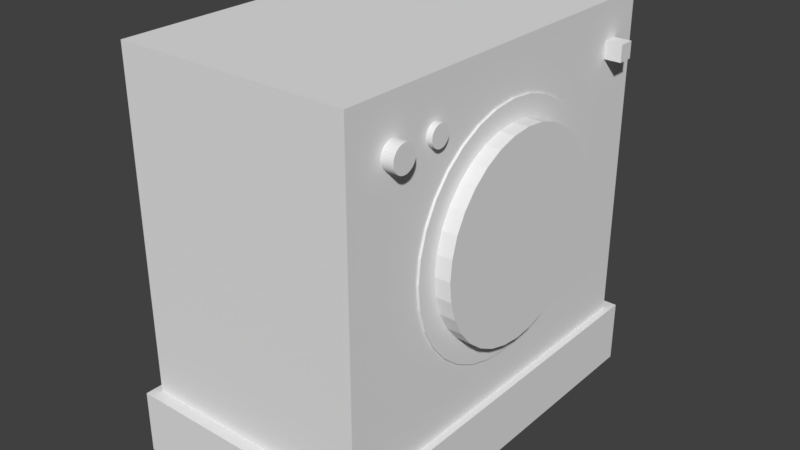 # Source: washingmachine.blend  (saved by Blender 2.78.0; exported with 4.5.12 LTS)
import bpy
from mathutils import Matrix  # noqa: F401  (used for matrix-valued properties, if any)

bpy.ops.wm.read_factory_settings(use_empty=True)
scene = bpy.context.scene
scene.name = 'Scene'

# ---- collections
col_collection_1 = bpy.data.collections.new('Collection 1'); scene.collection.children.link(col_collection_1)

# ---- materials (node trees are filled in below, after node groups)
mat_material_002 = bpy.data.materials.new('Material.002')
mat_material_002.alpha_threshold = 0.0
mat_material_002.use_transparent_shadow = False
mat_material_002.roughness = 0.5
mat_material_002.line_color = (0.0, 0.0, 0.0, 1.0)
mat_material_001 = bpy.data.materials.new('Material.001')
mat_material_001.alpha_threshold = 0.0
mat_material_001.use_transparent_shadow = False
mat_material_001.roughness = 0.5
mat_material_001.line_color = (0.0, 0.0, 0.0, 1.0)
mat_material = bpy.data.materials.new('Material')
mat_material.alpha_threshold = 0.0
mat_material.use_transparent_shadow = False
mat_material.roughness = 0.5
mat_material.line_color = (0.0, 0.0, 0.0, 1.0)

# ---- material node trees

# ---- world
world_world = bpy.data.worlds.new('World'); scene.world = world_world
world_world.color = (0.05088, 0.05088, 0.05088)
world_world.use_sun_shadow = False
world_world.sun_shadow_jitter_overblur = 0.0
world_world.cycles.sampling_method = 'MANUAL'

# ---- meshes
me_cube_002 = bpy.data.meshes.new('Cube.002')
me_cube_002.from_pydata([(0.5611, 6.0, -42.67), (0.5611, -44.82, -42.67), (-11.0, -44.82, -42.67), (-11.0, 6.0, -42.67), (0.5611, 6.0, -34.91), (0.5611, -44.83, -34.91), (-11.0, -44.82, -34.91), (-11.0, 6.0, -34.91), (0.2196, 4.499, -42.29), (0.2196, -43.32, -42.29), (-10.66, -43.32, -42.29), (-10.66, 4.499, -42.29), (0.2196, 4.499, 5.531), (0.2196, -43.32, 5.531), (-10.66, -43.32, 5.531), (-10.66, 4.499, 5.531), (0.772, -35.71, -0.3795), (-6.644, -35.71, -0.3795), (0.772, -35.74, -0.08172), (-6.644, -35.74, -0.08172), (0.772, -35.83, 0.2046), (-6.644, -35.83, 0.2046), (0.772, -35.97, 0.4685), (-6.644, -35.97, 0.4685), (0.772, -36.16, 0.6999), (-6.644, -36.16, 0.6999), (0.772, -36.4, 0.8897), (-6.644, -36.4, 0.8897), (0.772, -36.67, 1.031), (-6.644, -36.67, 1.031), (0.772, -36.96, 1.118), (-6.644, -36.96, 1.118), (0.772, -37.26, 1.147), (-6.644, -37.26, 1.147), (0.772, -37.57, 1.118), (-6.644, -37.57, 1.118), (0.772, -37.86, 1.031), (-6.644, -37.86, 1.031), (0.772, -38.13, 0.8897), (-6.644, -38.13, 0.8897), (0.772, -38.36, 0.6999), (-6.644, -38.36, 0.6999), (0.772, -38.56, 0.4685), (-6.644, -38.56, 0.4685), (0.772, -38.7, 0.2046), (-6.644, -38.7, 0.2046), (0.772, -38.79, -0.08172), (-6.644, -38.79, -0.08172), (0.772, -38.82, -0.3795), (-6.644, -38.82, -0.3795), (0.772, -38.79, -0.6773), (-6.644, -38.79, -0.6773), (0.772, -38.7, -0.9637), (-6.644, -38.7, -0.9637), (0.772, -38.56, -1.228), (-6.644, -38.56, -1.228), (0.772, -38.36, -1.459), (-6.644, -38.36, -1.459), (0.772, -38.13, -1.649), (-6.644, -38.13, -1.649), (0.772, -37.86, -1.79), (-6.644, -37.86, -1.79), (0.772, -37.57, -1.877), (-6.644, -37.57, -1.877), (0.772, -37.26, -1.906), (-6.644, -37.26, -1.906), (0.772, -36.96, -1.877), (-6.644, -36.96, -1.877), (0.772, -36.67, -1.79), (-6.644, -36.67, -1.79), (0.772, -36.4, -1.649), (-6.644, -36.4, -1.649), (0.772, -36.16, -1.459), (-6.644, -36.16, -1.459), (0.772, -35.97, -1.228), (-6.644, -35.97, -1.228), (0.772, -35.83, -0.9637), (-6.644, -35.83, -0.9637), (0.772, -35.74, -0.6773), (-6.644, -35.74, -0.6773), (0.4797, -29.9, -0.3795), (-6.352, -29.9, -0.3795), (0.4797, -29.92, -0.137), (-6.352, -29.92, -0.137), (0.4797, -30.0, 0.09615), (-6.352, -30.0, 0.09615), (0.4797, -30.11, 0.311), (-6.352, -30.11, 0.311), (0.4797, -30.27, 0.4994), (-6.352, -30.27, 0.4994), (0.4797, -30.46, 0.654), (-6.352, -30.46, 0.654), (0.4797, -30.68, 0.7688), (-6.352, -30.68, 0.7688), (0.4797, -30.92, 0.8396), (-6.352, -30.92, 0.8396), (0.4797, -31.17, 0.8635), (-6.352, -31.17, 0.8635), (0.4797, -31.41, 0.8396), (-6.352, -31.41, 0.8396), (0.4797, -31.65, 0.7688), (-6.352, -31.65, 0.7688), (0.4797, -31.87, 0.654), (-6.352, -31.87, 0.654), (0.4797, -32.06, 0.4994), (-6.352, -32.06, 0.4994), (0.4797, -32.22, 0.311), (-6.352, -32.22, 0.311), (0.4797, -32.34, 0.09615), (-6.352, -32.34, 0.09615), (0.4797, -32.41, -0.137), (-6.352, -32.41, -0.137), (0.4797, -32.43, -0.3795), (-6.352, -32.43, -0.3795), (0.4797, -32.41, -0.622), (-6.352, -32.41, -0.622), (0.4797, -32.34, -0.8552), (-6.352, -32.34, -0.8552), (0.4797, -32.22, -1.07), (-6.352, -32.22, -1.07), (0.4797, -32.06, -1.258), (-6.352, -32.06, -1.258), (0.4797, -31.87, -1.413), (-6.352, -31.87, -1.413), (0.4797, -31.65, -1.528), (-6.352, -31.65, -1.528), (0.4797, -31.41, -1.599), (-6.352, -31.41, -1.599), (0.4797, -31.17, -1.622), (-6.352, -31.17, -1.622), (0.4797, -30.92, -1.599), (-6.352, -30.92, -1.599), (0.4797, -30.68, -1.528), (-6.352, -30.68, -1.528), (0.4797, -30.46, -1.413), (-6.352, -30.46, -1.413), (0.4797, -30.27, -1.258), (-6.352, -30.27, -1.258), (0.4797, -30.11, -1.07), (-6.352, -30.11, -1.07), (0.4797, -30.0, -0.8552), (-6.352, -30.0, -0.8552), (0.4797, -29.92, -0.622), (-6.352, -29.92, -0.622), (1.0, 1.0, -1.0), (1.0, -1.0, -1.0), (-1.0, -1.0, -1.0), (-1.0, 1.0, -1.0), (1.0, 1.0, 1.0), (1.0, -1.0, 1.0), (-1.0, -1.0, 1.0), (-1.0, 1.0, 1.0), (1.028, -6.376, -15.04), (-6.076, -6.376, -15.04), (1.028, -6.614, -12.67), (-6.076, -6.614, -12.67), (1.028, -7.32, -10.38), (-6.076, -7.32, -10.38), (1.028, -8.465, -8.28), (-6.076, -8.465, -8.28), (1.028, -10.01, -6.436), (-6.076, -10.01, -6.436), (1.028, -11.89, -4.923), (-6.076, -11.89, -4.923), (1.028, -14.03, -3.799), (-6.076, -14.03, -3.799), (1.028, -16.35, -3.106), (-6.076, -16.35, -3.106), (1.028, -18.77, -2.872), (-6.076, -18.77, -2.872), (1.028, -21.19, -3.106), (-6.076, -21.19, -3.106), (1.028, -23.52, -3.799), (-6.076, -23.52, -3.799), (1.028, -25.66, -4.923), (-6.076, -25.66, -4.923), (1.028, -27.54, -6.436), (-6.076, -27.54, -6.436), (1.028, -29.08, -8.28), (-6.076, -29.08, -8.28), (1.028, -30.23, -10.38), (-6.076, -30.23, -10.38), (1.028, -30.93, -12.67), (-6.076, -30.93, -12.67), (1.028, -31.17, -15.04), (-6.076, -31.17, -15.04), (1.028, -30.93, -17.41), (-6.076, -30.93, -17.41), (1.028, -30.23, -19.7), (-6.076, -30.23, -19.7), (1.028, -29.08, -21.8), (-6.076, -29.08, -21.8), (1.028, -27.54, -23.64), (-6.076, -27.54, -23.64), (1.028, -25.66, -25.16), (-6.076, -25.66, -25.16), (1.028, -23.52, -26.28), (-6.076, -23.52, -26.28), (1.028, -21.19, -26.97), (-6.076, -21.19, -26.97), (1.028, -18.77, -27.21), (-6.076, -18.77, -27.21), (1.028, -16.35, -26.97), (-6.076, -16.35, -26.97), (1.028, -14.03, -26.28), (-6.076, -14.03, -26.28), (1.028, -11.89, -25.16), (-6.076, -11.89, -25.16), (1.028, -10.01, -23.64), (-6.076, -10.01, -23.64), (1.028, -8.465, -21.8), (-6.076, -8.465, -21.8), (1.028, -7.32, -19.7), (-6.076, -7.32, -19.7), (1.028, -6.614, -17.41), (-6.076, -6.614, -17.41), (0.325, -3.865, -15.04), (-8.218, -3.865, -15.04), (0.325, -4.151, -12.19), (-8.218, -4.151, -12.19), (0.325, -4.999, -9.441), (-8.218, -4.999, -9.441), (0.325, -6.377, -6.911), (-8.218, -6.377, -6.911), (0.325, -8.231, -4.693), (-8.218, -8.231, -4.693), (0.325, -10.49, -2.873), (-8.218, -10.49, -2.873), (0.325, -13.07, -1.521), (-8.218, -13.07, -1.521), (0.325, -15.86, -0.6886), (-8.218, -15.86, -0.6886), (0.325, -18.77, -0.4074), (-8.218, -18.77, -0.4074), (0.325, -21.68, -0.6886), (-8.218, -21.68, -0.6886), (0.325, -24.48, -1.521), (-8.218, -24.48, -1.521), (0.325, -27.06, -2.873), (-8.218, -27.06, -2.873), (0.325, -29.32, -4.693), (-8.218, -29.32, -4.693), (0.325, -31.17, -6.911), (-8.218, -31.17, -6.911), (0.325, -32.55, -9.441), (-8.218, -32.55, -9.441), (0.325, -33.4, -12.19), (-8.218, -33.4, -12.19), (0.325, -33.68, -15.04), (-8.218, -33.68, -15.04), (0.325, -33.4, -17.9), (-8.218, -33.4, -17.9), (0.325, -32.55, -20.64), (-8.218, -32.55, -20.64), (0.325, -31.17, -23.17), (-8.218, -31.17, -23.17), (0.325, -29.32, -25.39), (-8.218, -29.32, -25.39), (0.325, -27.06, -27.21), (-8.218, -27.06, -27.21), (0.325, -24.48, -28.56), (-8.218, -24.48, -28.56), (0.325, -21.68, -29.39), (-8.218, -21.68, -29.39), (0.325, -18.77, -29.67), (-8.218, -18.77, -29.67), (0.325, -15.86, -29.39), (-8.218, -15.86, -29.39), (0.325, -13.07, -28.56), (-8.218, -13.07, -28.56), (0.325, -10.49, -27.21), (-8.218, -10.49, -27.21), (0.325, -8.231, -25.39), (-8.218, -8.231, -25.39), (0.325, -6.377, -23.17), (-8.218, -6.377, -23.17), (0.325, -4.999, -20.64), (-8.218, -4.999, -20.64), (0.325, -4.151, -17.89), (-8.218, -4.151, -17.89)], [], [(0, 1, 2, 3), (4, 7, 6, 5), (0, 4, 5, 1), (1, 5, 6, 2), (2, 6, 7, 3), (4, 0, 3, 7), (8, 9, 10, 11), (12, 15, 14, 13), (8, 12, 13, 9), (9, 13, 14, 10), (10, 14, 15, 11), (12, 8, 11, 15), (16, 17, 19, 18), (18, 19, 21, 20), (20, 21, 23, 22), (22, 23, 25, 24), (24, 25, 27, 26), (26, 27, 29, 28), (28, 29, 31, 30), (30, 31, 33, 32), (32, 33, 35, 34), (34, 35, 37, 36), (36, 37, 39, 38), (38, 39, 41, 40), (40, 41, 43, 42), (42, 43, 45, 44), (44, 45, 47, 46), (46, 47, 49, 48), (48, 49, 51, 50), (50, 51, 53, 52), (52, 53, 55, 54), (54, 55, 57, 56), (56, 57, 59, 58), (58, 59, 61, 60), (60, 61, 63, 62), (62, 63, 65, 64), (64, 65, 67, 66), (66, 67, 69, 68), (68, 69, 71, 70), (70, 71, 73, 72), (72, 73, 75, 74), (74, 75, 77, 76), (19, 17, 79, 77, 75, 73, 71, 69, 67, 65, 63, 61, 59, 57, 55, 53, 51, 49, 47, 45, 43, 41, 39, 37, 35, 33, 31, 29, 27, 25, 23, 21), (76, 77, 79, 78), (78, 79, 17, 16), (16, 18, 20, 22, 24, 26, 28, 30, 32, 34, 36, 38, 40, 42, 44, 46, 48, 50, 52, 54, 56, 58, 60, 62, 64, 66, 68, 70, 72, 74, 76, 78), (80, 81, 83, 82), (82, 83, 85, 84), (84, 85, 87, 86), (86, 87, 89, 88), (88, 89, 91, 90), (90, 91, 93, 92), (92, 93, 95, 94), (94, 95, 97, 96), (96, 97, 99, 98), (98, 99, 101, 100), (100, 101, 103, 102), (102, 103, 105, 104), (104, 105, 107, 106), (106, 107, 109, 108), (108, 109, 111, 110), (110, 111, 113, 112), (112, 113, 115, 114), (114, 115, 117, 116), (116, 117, 119, 118), (118, 119, 121, 120), (120, 121, 123, 122), (122, 123, 125, 124), (124, 125, 127, 126), (126, 127, 129, 128), (128, 129, 131, 130), (130, 131, 133, 132), (132, 133, 135, 134), (134, 135, 137, 136), (136, 137, 139, 138), (138, 139, 141, 140), (83, 81, 143, 141, 139, 137, 135, 133, 131, 129, 127, 125, 123, 121, 119, 117, 115, 113, 111, 109, 107, 105, 103, 101, 99, 97, 95, 93, 91, 89, 87, 85), (140, 141, 143, 142), (142, 143, 81, 80), (80, 82, 84, 86, 88, 90, 92, 94, 96, 98, 100, 102, 104, 106, 108, 110, 112, 114, 116, 118, 120, 122, 124, 126, 128, 130, 132, 134, 136, 138, 140, 142), (144, 145, 146, 147), (148, 151, 150, 149), (144, 148, 149, 145), (145, 149, 150, 146), (146, 150, 151, 147), (148, 144, 147, 151), (152, 153, 155, 154), (154, 155, 157, 156), (156, 157, 159, 158), (158, 159, 161, 160), (160, 161, 163, 162), (162, 163, 165, 164), (164, 165, 167, 166), (166, 167, 169, 168), (168, 169, 171, 170), (170, 171, 173, 172), (172, 173, 175, 174), (174, 175, 177, 176), (176, 177, 179, 178), (178, 179, 181, 180), (180, 181, 183, 182), (182, 183, 185, 184), (184, 185, 187, 186), (186, 187, 189, 188), (188, 189, 191, 190), (190, 191, 193, 192), (192, 193, 195, 194), (194, 195, 197, 196), (196, 197, 199, 198), (198, 199, 201, 200), (200, 201, 203, 202), (202, 203, 205, 204), (204, 205, 207, 206), (206, 207, 209, 208), (208, 209, 211, 210), (210, 211, 213, 212), (155, 153, 215, 213, 211, 209, 207, 205, 203, 201, 199, 197, 195, 193, 191, 189, 187, 185, 183, 181, 179, 177, 175, 173, 171, 169, 167, 165, 163, 161, 159, 157), (212, 213, 215, 214), (214, 215, 153, 152), (152, 154, 156, 158, 160, 162, 164, 166, 168, 170, 172, 174, 176, 178, 180, 182, 184, 186, 188, 190, 192, 194, 196, 198, 200, 202, 204, 206, 208, 210, 212, 214), (216, 217, 219, 218), (218, 219, 221, 220), (220, 221, 223, 222), (222, 223, 225, 224), (224, 225, 227, 226), (226, 227, 229, 228), (228, 229, 231, 230), (230, 231, 233, 232), (232, 233, 235, 234), (234, 235, 237, 236), (236, 237, 239, 238), (238, 239, 241, 240), (240, 241, 243, 242), (242, 243, 245, 244), (244, 245, 247, 246), (246, 247, 249, 248), (248, 249, 251, 250), (250, 251, 253, 252), (252, 253, 255, 254), (254, 255, 257, 256), (256, 257, 259, 258), (258, 259, 261, 260), (260, 261, 263, 262), (262, 263, 265, 264), (264, 265, 267, 266), (266, 267, 269, 268), (268, 269, 271, 270), (270, 271, 273, 272), (272, 273, 275, 274), (274, 275, 277, 276), (219, 217, 279, 277, 275, 273, 271, 269, 267, 265, 263, 261, 259, 257, 255, 253, 251, 249, 247, 245, 243, 241, 239, 237, 235, 233, 231, 229, 227, 225, 223, 221), (276, 277, 279, 278), (278, 279, 217, 216), (216, 218, 220, 222, 224, 226, 228, 230, 232, 234, 236, 238, 240, 242, 244, 246, 248, 250, 252, 254, 256, 258, 260, 262, 264, 266, 268, 270, 272, 274, 276, 278)])
me_cube_002.polygons.foreach_set('material_index', [2, 2, 2, 2, 2, 2, 1, 1, 1, 1, 1, 1, 0, 0, 0, 0, 0, 0, 0, 0, 0, 0, 0, 0, 0, 0, 0, 0, 0, 0, 0, 0, 0, 0, 0, 0, 0, 0, 0, 0, 0, 0, 0, 0, 0, 0, 0, 0, 0, 0, 0, 0, 0, 0, 0, 0, 0, 0, 0, 0, 0, 0, 0, 0, 0, 0, 0, 0, 0, 0, 0, 0, 0, 0, 0, 0, 0, 0, 0, 0, 0, 0, 0, 0, 0, 0, 0, 0, 0, 0, 0, 0, 0, 0, 0, 0, 0, 0, 0, 0, 0, 0, 0, 0, 0, 0, 0, 0, 0, 0, 0, 0, 0, 0, 0, 0, 0, 0, 0, 0, 0, 0, 0, 0, 0, 0, 0, 0, 0, 0, 0, 0, 0, 0, 0, 0, 0, 0, 0, 0, 0, 0, 0, 0, 0, 0, 0, 0, 0, 0, 0, 0, 0, 0])
_ca = me_cube_002.color_attributes.new('Col', 'BYTE_COLOR', 'CORNER')
_ca.data.foreach_set('color', [0.2542, 0.2542, 0.2542, 1.0, 0.2542, 0.2542, 0.2542, 1.0, 0.2542, 0.2542, 0.2542, 1.0, 0.2542, 0.2542, 0.2542, 1.0, 0.2542, 0.2542, 0.2542, 1.0, 0.2542, 0.2542, 0.2542, 1.0, 0.2542, 0.2542, 0.2542, 1.0, 0.2542, 0.2542, 0.2542, 1.0, 0.2542, 0.2542, 0.2542, 1.0, 0.2542, 0.2542, 0.2542, 1.0, 0.2542, 0.2542, 0.2542, 1.0, 0.2542, 0.2542, 0.2542, 1.0, 0.2542, 0.2542, 0.2542, 1.0, 0.2542, 0.2542, 0.2542, 1.0, 0.2542, 0.2542, 0.2542, 1.0, 0.2542, 0.2542, 0.2542, 1.0, 0.2542, 0.2542, 0.2542, 1.0, 0.2542, 0.2542, 0.2542, 1.0, 0.2542, 0.2542, 0.2542, 1.0, 0.2542, 0.2542, 0.2542, 1.0, 0.2542, 0.2542, 0.2542, 1.0, 0.2542, 0.2542, 0.2542, 1.0, 0.2542, 0.2542, 0.2542, 1.0, 0.2542, 0.2542, 0.2542, 1.0, 0.7454, 0.7454, 0.7454, 1.0, 0.7454, 0.7454, 0.7454, 1.0, 0.7454, 0.7454, 0.7454, 1.0, 0.7454, 0.7454, 0.7454, 1.0, 0.7454, 0.7454, 0.7454, 1.0, 0.7454, 0.7454, 0.7454, 1.0, 0.7454, 0.7454, 0.7454, 1.0, 0.7454, 0.7454, 0.7454, 1.0, 0.7454, 0.7454, 0.7454, 1.0, 0.7454, 0.7454, 0.7454, 1.0, 0.7454, 0.7454, 0.7454, 1.0, 0.7454, 0.7454, 0.7454, 1.0, 0.7454, 0.7454, 0.7454, 1.0, 0.7454, 0.7454, 0.7454, 1.0, 0.7454, 0.7454, 0.7454, 1.0, 0.7454, 0.7454, 0.7454, 1.0, 0.7454, 0.7454, 0.7454, 1.0, 0.7454, 0.7454, 0.7454, 1.0, 0.7454, 0.7454, 0.7454, 1.0, 0.7454, 0.7454, 0.7454, 1.0, 0.7454, 0.7454, 0.7454, 1.0, 0.7454, 0.7454, 0.7454, 1.0, 0.7454, 0.7454, 0.7454, 1.0, 0.7454, 0.7454, 0.7454, 1.0, 0.1812, 0.2307, 0.807, 1.0, 0.1812, 0.2307, 0.807, 1.0, 0.1812, 0.2307, 0.807, 1.0, 0.1812, 0.2307, 0.807, 1.0, 0.1812, 0.2307, 0.807, 1.0, 0.1812, 0.2307, 0.807, 1.0, 0.1812, 0.2307, 0.807, 1.0, 0.1812, 0.2307, 0.807, 1.0, 0.1812, 0.2307, 0.807, 1.0, 0.1812, 0.2307, 0.807, 1.0, 0.1812, 0.2307, 0.807, 1.0, 0.1812, 0.2307, 0.807, 1.0, 0.1812, 0.2307, 0.807, 1.0, 0.1812, 0.2307, 0.807, 1.0, 0.1812, 0.2307, 0.807, 1.0, 0.1812, 0.2307, 0.807, 1.0, 0.1812, 0.2307, 0.807, 1.0, 0.1812, 0.2307, 0.807, 1.0, 0.1812, 0.2307, 0.807, 1.0, 0.1812, 0.2307, 0.807, 1.0, 0.1812, 0.2307, 0.807, 1.0, 0.1812, 0.2307, 0.807, 1.0, 0.1812, 0.2307, 0.807, 1.0, 0.1812, 0.2307, 0.807, 1.0, 0.1812, 0.2307, 0.807, 1.0, 0.1812, 0.2307, 0.807, 1.0, 0.1812, 0.2307, 0.807, 1.0, 0.1812, 0.2307, 0.807, 1.0, 0.1812, 0.2307, 0.807, 1.0, 0.1812, 0.2307, 0.807, 1.0, 0.1812, 0.2307, 0.807, 1.0, 0.1812, 0.2307, 0.807, 1.0, 0.1812, 0.2307, 0.807, 1.0, 0.1812, 0.2307, 0.807, 1.0, 0.1812, 0.2307, 0.807, 1.0, 0.1812, 0.2307, 0.807, 1.0, 0.1812, 0.2307, 0.807, 1.0, 0.1812, 0.2307, 0.807, 1.0, 0.1812, 0.2307, 0.807, 1.0, 0.1812, 0.2307, 0.807, 1.0, 0.1812, 0.2307, 0.807, 1.0, 0.1812, 0.2307, 0.807, 1.0, 0.1812, 0.2307, 0.807, 1.0, 0.1812, 0.2307, 0.807, 1.0, 0.1812, 0.2307, 0.807, 1.0, 0.1812, 0.2307, 0.807, 1.0, 0.1812, 0.2307, 0.807, 1.0, 0.1812, 0.2307, 0.807, 1.0, 0.1812, 0.2307, 0.807, 1.0, 0.1812, 0.2307, 0.807, 1.0, 0.1812, 0.2307, 0.807, 1.0, 0.1812, 0.2307, 0.807, 1.0, 0.1812, 0.2307, 0.807, 1.0, 0.1812, 0.2307, 0.807, 1.0, 0.1812, 0.2307, 0.807, 1.0, 0.1812, 0.2307, 0.807, 1.0, 0.1812, 0.2307, 0.807, 1.0, 0.1812, 0.2307, 0.807, 1.0, 0.1812, 0.2307, 0.807, 1.0, 0.1812, 0.2307, 0.807, 1.0, 0.1812, 0.2307, 0.807, 1.0, 0.1812, 0.2307, 0.807, 1.0, 0.1812, 0.2307, 0.807, 1.0, 0.1812, 0.2307, 0.807, 1.0, 0.1812, 0.2307, 0.807, 1.0, 0.1812, 0.2307, 0.807, 1.0, 0.1812, 0.2307, 0.807, 1.0, 0.1812, 0.2307, 0.807, 1.0, 0.1812, 0.2307, 0.807, 1.0, 0.1812, 0.2307, 0.807, 1.0, 0.1812, 0.2307, 0.807, 1.0, 0.1812, 0.2307, 0.807, 1.0, 0.1812, 0.2307, 0.807, 1.0, 0.1812, 0.2307, 0.807, 1.0, 0.1812, 0.2307, 0.807, 1.0, 0.1812, 0.2307, 0.807, 1.0, 0.1812, 0.2307, 0.807, 1.0, 0.1812, 0.2307, 0.807, 1.0, 0.1812, 0.2307, 0.807, 1.0, 0.1812, 0.2307, 0.807, 1.0, 0.1812, 0.2307, 0.807, 1.0, 0.1812, 0.2307, 0.807, 1.0, 0.1812, 0.2307, 0.807, 1.0, 0.1812, 0.2307, 0.807, 1.0, 0.1812, 0.2307, 0.807, 1.0, 0.1812, 0.2307, 0.807, 1.0, 0.1812, 0.2307, 0.807, 1.0, 0.1812, 0.2307, 0.807, 1.0, 0.1812, 0.2307, 0.807, 1.0, 0.1812, 0.2307, 0.807, 1.0, 0.1812, 0.2307, 0.807, 1.0, 0.1812, 0.2307, 0.807, 1.0, 0.1812, 0.2307, 0.807, 1.0, 0.1812, 0.2307, 0.807, 1.0, 0.1812, 0.2307, 0.807, 1.0, 0.1812, 0.2307, 0.807, 1.0, 0.1812, 0.2307, 0.807, 1.0, 0.1812, 0.2307, 0.807, 1.0, 0.1812, 0.2307, 0.807, 1.0, 0.1812, 0.2307, 0.807, 1.0, 0.1812, 0.2307, 0.807, 1.0, 0.1812, 0.2307, 0.807, 1.0, 0.1812, 0.2307, 0.807, 1.0, 0.1812, 0.2307, 0.807, 1.0, 0.1812, 0.2307, 0.807, 1.0, 0.1812, 0.2307, 0.807, 1.0, 0.1812, 0.2307, 0.807, 1.0, 0.1812, 0.2307, 0.807, 1.0, 0.1812, 0.2307, 0.807, 1.0, 0.1812, 0.2307, 0.807, 1.0, 0.1812, 0.2307, 0.807, 1.0, 0.1812, 0.2307, 0.807, 1.0, 0.1812, 0.2307, 0.807, 1.0, 0.1812, 0.2307, 0.807, 1.0, 0.1812, 0.2307, 0.807, 1.0, 0.1812, 0.2307, 0.807, 1.0, 0.1812, 0.2307, 0.807, 1.0, 0.1812, 0.2307, 0.807, 1.0, 0.1812, 0.2307, 0.807, 1.0, 0.1812, 0.2307, 0.807, 1.0, 0.1812, 0.2307, 0.807, 1.0, 0.1812, 0.2307, 0.807, 1.0, 0.1812, 0.2307, 0.807, 1.0, 0.1812, 0.2307, 0.807, 1.0, 0.1812, 0.2307, 0.807, 1.0, 0.1812, 0.2307, 0.807, 1.0, 0.1812, 0.2307, 0.807, 1.0, 0.1812, 0.2307, 0.807, 1.0, 0.1812, 0.2307, 0.807, 1.0, 0.1812, 0.2307, 0.807, 1.0, 0.1812, 0.2307, 0.807, 1.0, 0.1812, 0.2307, 0.807, 1.0, 0.1812, 0.2307, 0.807, 1.0, 0.1812, 0.2307, 0.807, 1.0, 0.1812, 0.2307, 0.807, 1.0, 0.1812, 0.2307, 0.807, 1.0, 0.1812, 0.2307, 0.807, 1.0, 0.1812, 0.2307, 0.807, 1.0, 0.1812, 0.2307, 0.807, 1.0, 0.1812, 0.2307, 0.807, 1.0, 0.1812, 0.2307, 0.807, 1.0, 0.1812, 0.2307, 0.807, 1.0, 0.1812, 0.2307, 0.807, 1.0, 0.1812, 0.2307, 0.807, 1.0, 0.1812, 0.2307, 0.807, 1.0, 0.1812, 0.2307, 0.807, 1.0, 0.1812, 0.2307, 0.807, 1.0, 0.1812, 0.2307, 0.807, 1.0, 0.1812, 0.2307, 0.807, 1.0, 0.1812, 0.2307, 0.807, 1.0, 0.1812, 0.2307, 0.807, 1.0, 0.1812, 0.2307, 0.807, 1.0, 0.1812, 0.2307, 0.807, 1.0, 0.1812, 0.2307, 0.807, 1.0, 0.1812, 0.2307, 0.807, 1.0, 0.1812, 0.2307, 0.807, 1.0, 0.1812, 0.2307, 0.807, 1.0, 0.1812, 0.2307, 0.807, 1.0, 0.1812, 0.2307, 0.807, 1.0, 0.1812, 0.2307, 0.807, 1.0, 0.1812, 0.2307, 0.807, 1.0, 0.1812, 0.2307, 0.807, 1.0, 0.1812, 0.2307, 0.807, 1.0, 0.1812, 0.2307, 0.807, 1.0, 0.1812, 0.2307, 0.807, 1.0, 0.1812, 0.2307, 0.807, 1.0, 0.1812, 0.2307, 0.807, 1.0, 0.1812, 0.2307, 0.807, 1.0, 0.1812, 0.2307, 0.807, 1.0, 0.1812, 0.2307, 0.807, 1.0, 0.1812, 0.2307, 0.807, 1.0, 0.1812, 0.2307, 0.807, 1.0, 0.1812, 0.2307, 0.807, 1.0, 0.1812, 0.2307, 0.807, 1.0, 0.1812, 0.2307, 0.807, 1.0, 0.1812, 0.2307, 0.807, 1.0, 0.1812, 0.2307, 0.807, 1.0, 0.1812, 0.2307, 0.807, 1.0, 0.1812, 0.2307, 0.807, 1.0, 0.1812, 0.2307, 0.807, 1.0, 0.1812, 0.2307, 0.807, 1.0, 0.1812, 0.2307, 0.807, 1.0, 0.1812, 0.2307, 0.807, 1.0, 0.1812, 0.2307, 0.807, 1.0, 0.1812, 0.2307, 0.807, 1.0, 0.1812, 0.2307, 0.807, 1.0, 0.1812, 0.2307, 0.807, 1.0, 0.1812, 0.2307, 0.807, 1.0, 0.1812, 0.2307, 0.807, 1.0, 0.1812, 0.2307, 0.807, 1.0, 0.1812, 0.2307, 0.807, 1.0, 0.1812, 0.2307, 0.807, 1.0, 0.1812, 0.2307, 0.807, 1.0, 0.1812, 0.2307, 0.807, 1.0, 0.1812, 0.2307, 0.807, 1.0, 0.1812, 0.2307, 0.807, 1.0, 0.1812, 0.2307, 0.807, 1.0, 0.1812, 0.2307, 0.807, 1.0, 0.1812, 0.2307, 0.807, 1.0, 0.1812, 0.2307, 0.807, 1.0, 0.1812, 0.2307, 0.807, 1.0, 0.1812, 0.2307, 0.807, 1.0, 0.1812, 0.2307, 0.807, 1.0, 0.1812, 0.2307, 0.807, 1.0, 0.1812, 0.2307, 0.807, 1.0, 0.1812, 0.2307, 0.807, 1.0, 0.1812, 0.2307, 0.807, 1.0, 0.1812, 0.2307, 0.807, 1.0, 0.1812, 0.2307, 0.807, 1.0, 0.1812, 0.2307, 0.807, 1.0, 0.1812, 0.2307, 0.807, 1.0, 0.1812, 0.2307, 0.807, 1.0, 0.1812, 0.2307, 0.807, 1.0, 0.1812, 0.2307, 0.807, 1.0, 0.1812, 0.2307, 0.807, 1.0, 0.1812, 0.2307, 0.807, 1.0, 0.1812, 0.2307, 0.807, 1.0, 0.1812, 0.2307, 0.807, 1.0, 0.1812, 0.2307, 0.807, 1.0, 0.1812, 0.2307, 0.807, 1.0, 0.1812, 0.2307, 0.807, 1.0, 0.1812, 0.2307, 0.807, 1.0, 0.1812, 0.2307, 0.807, 1.0, 0.1812, 0.2307, 0.807, 1.0, 0.1812, 0.2307, 0.807, 1.0, 0.1812, 0.2307, 0.807, 1.0, 0.1812, 0.2307, 0.807, 1.0, 0.1812, 0.2307, 0.807, 1.0, 0.1812, 0.2307, 0.807, 1.0, 0.1812, 0.2307, 0.807, 1.0, 0.1812, 0.2307, 0.807, 1.0, 0.1812, 0.2307, 0.807, 1.0, 0.1812, 0.2307, 0.807, 1.0, 0.1812, 0.2307, 0.807, 1.0, 0.1812, 0.2307, 0.807, 1.0, 0.1812, 0.2307, 0.807, 1.0, 0.1812, 0.2307, 0.807, 1.0, 0.1812, 0.2307, 0.807, 1.0, 0.1812, 0.2307, 0.807, 1.0, 0.1812, 0.2307, 0.807, 1.0, 0.1812, 0.2307, 0.807, 1.0, 0.1812, 0.2307, 0.807, 1.0, 0.1812, 0.2307, 0.807, 1.0, 0.1812, 0.2307, 0.807, 1.0, 0.1812, 0.2307, 0.807, 1.0, 0.1812, 0.2307, 0.807, 1.0, 0.1812, 0.2307, 0.807, 1.0, 0.1812, 0.2307, 0.807, 1.0, 0.1812, 0.2307, 0.807, 1.0, 0.1812, 0.2307, 0.807, 1.0, 0.1812, 0.2307, 0.807, 1.0, 0.1812, 0.2307, 0.807, 1.0, 0.1812, 0.2307, 0.807, 1.0, 0.1812, 0.2307, 0.807, 1.0, 0.1812, 0.2307, 0.807, 1.0, 0.1812, 0.2307, 0.807, 1.0, 0.1812, 0.2307, 0.807, 1.0, 0.1812, 0.2307, 0.807, 1.0, 0.1812, 0.2307, 0.807, 1.0, 0.1812, 0.2307, 0.807, 1.0, 0.1812, 0.2307, 0.807, 1.0, 0.1812, 0.2307, 0.807, 1.0, 0.1812, 0.2307, 0.807, 1.0, 0.1812, 0.2307, 0.807, 1.0, 0.1812, 0.2307, 0.807, 1.0, 0.1812, 0.2307, 0.807, 1.0, 0.1812, 0.2307, 0.807, 1.0, 0.1812, 0.2307, 0.807, 1.0, 0.1812, 0.2307, 0.807, 1.0, 0.1812, 0.2307, 0.807, 1.0, 0.1812, 0.2307, 0.807, 1.0, 0.1812, 0.2307, 0.807, 1.0, 0.1812, 0.2307, 0.807, 1.0, 0.1812, 0.2307, 0.807, 1.0, 0.1812, 0.2307, 0.807, 1.0, 0.1812, 0.2307, 0.807, 1.0, 0.1812, 0.2307, 0.807, 1.0, 0.1812, 0.2307, 0.807, 1.0, 0.1812, 0.2307, 0.807, 1.0, 0.1812, 0.2307, 0.807, 1.0, 0.1812, 0.2307, 0.807, 1.0, 0.1812, 0.2307, 0.807, 1.0, 0.1812, 0.2307, 0.807, 1.0, 0.1812, 0.2307, 0.807, 1.0, 0.1812, 0.2307, 0.807, 1.0, 0.1812, 0.2307, 0.807, 1.0, 0.1812, 0.2307, 0.807, 1.0, 0.1812, 0.2307, 0.807, 1.0, 0.1812, 0.2307, 0.807, 1.0, 0.1812, 0.2307, 0.807, 1.0, 0.1812, 0.2307, 0.807, 1.0, 0.1812, 0.2307, 0.807, 1.0, 0.1812, 0.2307, 0.807, 1.0, 0.1812, 0.2307, 0.807, 1.0, 0.1812, 0.2307, 0.807, 1.0, 0.1812, 0.2307, 0.807, 1.0, 0.1812, 0.2307, 0.807, 1.0, 0.1812, 0.2307, 0.807, 1.0, 0.1812, 0.2307, 0.807, 1.0, 0.1812, 0.2307, 0.807, 1.0, 0.1812, 0.2307, 0.807, 1.0, 0.1812, 0.2307, 0.807, 1.0, 0.1812, 0.2307, 0.807, 1.0, 0.1812, 0.2307, 0.807, 1.0, 0.1812, 0.2307, 0.807, 1.0, 0.1812, 0.2307, 0.807, 1.0, 0.1812, 0.2307, 0.807, 1.0, 0.1812, 0.2307, 0.807, 1.0, 0.1812, 0.2307, 0.807, 1.0, 0.1812, 0.2307, 0.807, 1.0, 0.1812, 0.2307, 0.807, 1.0, 0.1812, 0.2307, 0.807, 1.0, 0.1812, 0.2307, 0.807, 1.0, 0.1812, 0.2307, 0.807, 1.0, 0.1812, 0.2307, 0.807, 1.0, 0.1812, 0.2307, 0.807, 1.0, 0.1812, 0.2307, 0.807, 1.0, 0.1812, 0.2307, 0.807, 1.0, 0.1812, 0.2307, 0.807, 1.0, 0.1812, 0.2307, 0.807, 1.0, 0.1812, 0.2307, 0.807, 1.0, 0.1812, 0.2307, 0.807, 1.0, 0.1812, 0.2307, 0.807, 1.0, 0.1812, 0.2307, 0.807, 1.0, 0.1812, 0.2307, 0.807, 1.0, 0.1812, 0.2307, 0.807, 1.0, 0.1812, 0.2307, 0.807, 1.0, 0.1812, 0.2307, 0.807, 1.0, 0.1812, 0.2307, 0.807, 1.0, 0.1812, 0.2307, 0.807, 1.0, 0.1812, 0.2307, 0.807, 1.0, 0.1812, 0.2307, 0.807, 1.0, 0.1812, 0.2307, 0.807, 1.0, 0.1812, 0.2307, 0.807, 1.0, 0.1812, 0.2307, 0.807, 1.0, 0.1812, 0.2307, 0.807, 1.0, 0.1812, 0.2307, 0.807, 1.0, 0.1812, 0.2307, 0.807, 1.0, 0.1812, 0.2307, 0.807, 1.0, 0.1812, 0.2307, 0.807, 1.0, 0.1812, 0.2307, 0.807, 1.0, 0.1812, 0.2307, 0.807, 1.0, 0.1812, 0.2307, 0.807, 1.0, 0.1812, 0.2307, 0.807, 1.0, 0.1812, 0.2307, 0.807, 1.0, 0.1812, 0.2307, 0.807, 1.0, 0.1812, 0.2307, 0.807, 1.0, 0.1812, 0.2307, 0.807, 1.0, 0.1812, 0.2307, 0.807, 1.0, 0.1812, 0.2307, 0.807, 1.0, 0.1812, 0.2307, 0.807, 1.0, 0.1812, 0.2307, 0.807, 1.0, 0.1812, 0.2307, 0.807, 1.0, 0.1812, 0.2307, 0.807, 1.0, 0.1812, 0.2307, 0.807, 1.0, 0.1812, 0.2307, 0.807, 1.0, 0.1812, 0.2307, 0.807, 1.0, 0.1812, 0.2307, 0.807, 1.0, 0.1812, 0.2307, 0.807, 1.0, 0.1812, 0.2307, 0.807, 1.0, 0.1812, 0.2307, 0.807, 1.0, 0.1812, 0.2307, 0.807, 1.0, 0.1812, 0.2307, 0.807, 1.0, 0.1812, 0.2307, 0.807, 1.0, 0.1812, 0.2307, 0.807, 1.0, 0.1812, 0.2307, 0.807, 1.0, 0.1812, 0.2307, 0.807, 1.0, 0.1812, 0.2307, 0.807, 1.0, 0.1812, 0.2307, 0.807, 1.0, 0.1812, 0.2307, 0.807, 1.0, 0.1812, 0.2307, 0.807, 1.0, 0.1812, 0.2307, 0.807, 1.0, 0.1812, 0.2307, 0.807, 1.0, 0.1812, 0.2307, 0.807, 1.0, 0.1812, 0.2307, 0.807, 1.0, 0.1812, 0.2307, 0.807, 1.0, 0.1812, 0.2307, 0.807, 1.0, 0.1812, 0.2307, 0.807, 1.0, 0.1812, 0.2307, 0.807, 1.0, 0.1812, 0.2307, 0.807, 1.0, 0.1812, 0.2307, 0.807, 1.0, 0.1812, 0.2307, 0.807, 1.0, 0.1812, 0.2307, 0.807, 1.0, 0.1812, 0.2307, 0.807, 1.0, 0.807, 0.1022, 0.2346, 1.0, 0.807, 0.1022, 0.2346, 1.0, 0.807, 0.1022, 0.2346, 1.0, 0.807, 0.1022, 0.2346, 1.0, 0.807, 0.1022, 0.2346, 1.0, 0.807, 0.1022, 0.2346, 1.0, 0.807, 0.1022, 0.2346, 1.0, 0.807, 0.1022, 0.2346, 1.0, 0.807, 0.1022, 0.2346, 1.0, 0.807, 0.1022, 0.2346, 1.0, 0.807, 0.1022, 0.2346, 1.0, 0.807, 0.1022, 0.2346, 1.0, 0.807, 0.1022, 0.2346, 1.0, 0.807, 0.1022, 0.2346, 1.0, 0.807, 0.1022, 0.2346, 1.0, 0.807, 0.1022, 0.2346, 1.0, 0.807, 0.1046, 0.2346, 1.0, 0.807, 0.1046, 0.2346, 1.0, 0.807, 0.1046, 0.2346, 1.0, 0.807, 0.1046, 0.2346, 1.0, 0.807, 0.1022, 0.2346, 1.0, 0.807, 0.1022, 0.2346, 1.0, 0.807, 0.1022, 0.2346, 1.0, 0.807, 0.1022, 0.2346, 1.0, 0.0, 0.0, 0.0, 1.0, 0.0, 0.0, 0.0, 1.0, 0.0, 0.0, 0.0, 1.0, 0.0, 0.0, 0.0, 1.0, 0.0, 0.0, 0.0, 1.0, 0.0, 0.0, 0.0, 1.0, 0.0, 0.0, 0.0, 1.0, 0.0, 0.0, 0.0, 1.0, 0.0, 0.0, 0.0, 1.0, 0.0, 0.0, 0.0, 1.0, 0.0, 0.0, 0.0, 1.0, 0.0, 0.0, 0.0, 1.0, 0.0, 0.0, 0.0, 1.0, 0.0, 0.0, 0.0, 1.0, 0.0, 0.0, 0.0, 1.0, 0.0, 0.0, 0.0, 1.0, 0.0, 0.0, 0.0, 1.0, 0.0, 0.0, 0.0, 1.0, 0.0, 0.0, 0.0, 1.0, 0.0, 0.0, 0.0, 1.0, 0.0, 0.0, 0.0, 1.0, 0.0, 0.0, 0.0, 1.0, 0.0, 0.0, 0.0, 1.0, 0.0, 0.0, 0.0, 1.0, 0.0, 0.0, 0.0, 1.0, 0.0, 0.0, 0.0, 1.0, 0.0, 0.0, 0.0, 1.0, 0.0, 0.0, 0.0, 1.0, 0.0, 0.0, 0.0, 1.0, 0.0, 0.0, 0.0, 1.0, 0.0, 0.0, 0.0, 1.0, 0.0, 0.0, 0.0, 1.0, 0.0, 0.0, 0.0, 1.0, 0.0, 0.0, 0.0, 1.0, 0.0, 0.0, 0.0, 1.0, 0.0, 0.0, 0.0, 1.0, 0.0, 0.0, 0.0, 1.0, 0.0, 0.0, 0.0, 1.0, 0.0, 0.0, 0.0, 1.0, 0.0, 0.0, 0.0, 1.0, 0.0, 0.0, 0.0, 1.0, 0.0, 0.0, 0.0, 1.0, 0.0, 0.0, 0.0, 1.0, 0.0, 0.0, 0.0, 1.0, 0.0, 0.0, 0.0, 1.0, 0.0, 0.0, 0.0, 1.0, 0.0, 0.0, 0.0, 1.0, 0.0, 0.0, 0.0, 1.0, 0.0, 0.0, 0.0, 1.0, 0.0, 0.0, 0.0, 1.0, 0.0, 0.0, 0.0, 1.0, 0.0, 0.0, 0.0, 1.0, 0.0, 0.0, 0.0, 1.0, 0.0, 0.0, 0.0, 1.0, 0.0, 0.0, 0.0, 1.0, 0.0, 0.0, 0.0, 1.0, 0.0, 0.0, 0.0, 1.0, 0.0, 0.0, 0.0, 1.0, 0.0, 0.0, 0.0, 1.0, 0.0, 0.0, 0.0, 1.0, 0.0, 0.0, 0.0, 1.0, 0.0, 0.0, 0.0, 1.0, 0.0, 0.0, 0.0, 1.0, 0.0, 0.0, 0.0, 1.0, 0.0, 0.0, 0.0, 1.0, 0.0, 0.0, 0.0, 1.0, 0.0, 0.0, 0.0, 1.0, 0.0, 0.0, 0.0, 1.0, 0.0, 0.0, 0.0, 1.0, 0.0, 0.0, 0.0, 1.0, 0.0, 0.0, 0.0, 1.0, 0.0, 0.0, 0.0, 1.0, 0.0, 0.0, 0.0, 1.0, 0.0, 0.0, 0.0, 1.0, 0.0, 0.0, 0.0, 1.0, 0.0, 0.0, 0.0, 1.0, 0.0, 0.0, 0.0, 1.0, 0.0, 0.0, 0.0, 1.0, 0.0, 0.0, 0.0, 1.0, 0.0, 0.0, 0.0, 1.0, 0.0, 0.0, 0.0, 1.0, 0.0, 0.0, 0.0, 1.0, 0.0, 0.0, 0.0, 1.0, 0.0, 0.0, 0.0, 1.0, 0.0, 0.0, 0.0, 1.0, 0.0, 0.0, 0.0, 1.0, 0.0, 0.0, 0.0, 1.0, 0.0, 0.0, 0.0, 1.0, 0.0, 0.0, 0.0, 1.0, 0.0, 0.0, 0.0, 1.0, 0.0, 0.0, 0.0, 1.0, 0.0, 0.0, 0.0, 1.0, 0.0, 0.0, 0.0, 1.0, 0.0, 0.0, 0.0, 1.0, 0.0, 0.0, 0.0, 1.0, 0.0, 0.0, 0.0, 1.0, 0.0, 0.0, 0.0, 1.0, 0.0, 0.0, 0.0, 1.0, 0.0, 0.0, 0.0, 1.0, 0.0, 0.0, 0.0, 1.0, 0.0, 0.0, 0.0, 1.0, 0.0, 0.0, 0.0, 1.0, 0.0, 0.0, 0.0, 1.0, 0.0, 0.0, 0.0, 1.0, 0.0, 0.0, 0.0, 1.0, 0.0, 0.0, 0.0, 1.0, 0.0, 0.0, 0.0, 1.0, 0.0, 0.0, 0.0, 1.0, 0.0, 0.0, 0.0, 1.0, 0.0, 0.0, 0.0, 1.0, 0.0, 0.0, 0.0, 1.0, 0.0, 0.0, 0.0, 1.0, 0.0, 0.0, 0.0, 1.0, 0.0, 0.0, 0.0, 1.0, 0.0, 0.0, 0.0, 1.0, 0.0, 0.0, 0.0, 1.0, 0.0, 0.0, 0.0, 1.0, 0.0, 0.0, 0.0, 1.0, 0.0, 0.0, 0.0, 1.0, 0.0, 0.0, 0.0, 1.0, 0.0, 0.0, 0.0, 1.0, 0.0, 0.0, 0.0, 1.0, 0.0, 0.0, 0.0, 1.0, 0.0, 0.0, 0.0, 1.0, 0.0, 0.0, 0.0, 1.0, 0.0, 0.0, 0.0, 1.0, 0.0, 0.0, 0.0, 1.0, 0.0, 0.0, 0.0, 1.0, 0.0, 0.0, 0.0, 1.0, 0.0, 0.0, 0.0, 1.0, 0.0, 0.0, 0.0, 1.0, 0.0, 0.0, 0.0, 1.0, 0.0, 0.0, 0.0, 1.0, 0.0, 0.0, 0.0, 1.0, 0.0, 0.0, 0.0, 1.0, 0.0, 0.0, 0.0, 1.0, 0.0, 0.0, 0.0, 1.0, 0.0, 0.0, 0.0, 1.0, 0.0, 0.0, 0.0, 1.0, 0.0, 0.0, 0.0, 1.0, 0.0, 0.0, 0.0, 1.0, 0.0, 0.0, 0.0, 1.0, 0.0, 0.0, 0.0, 1.0, 0.0, 0.0, 0.0, 1.0, 0.0, 0.0, 0.0, 1.0, 0.0, 0.0, 0.0, 1.0, 0.0, 0.0, 0.0, 1.0, 0.0, 0.0, 0.0, 1.0, 0.0, 0.0, 0.0, 1.0, 0.0, 0.0, 0.0, 1.0, 0.0, 0.0, 0.0, 1.0, 0.0, 0.0, 0.0, 1.0, 0.0, 0.0, 0.0, 1.0, 0.0, 0.0, 0.0, 1.0, 0.0, 0.0, 0.0, 1.0, 0.0, 0.0, 0.0, 1.0, 0.0, 0.0, 0.0, 1.0, 0.0, 0.0, 0.0, 1.0, 0.0, 0.0, 0.0, 1.0, 0.0, 0.0, 0.0, 1.0, 0.0, 0.0, 0.0, 1.0, 0.0, 0.0, 0.0, 1.0, 0.0, 0.0, 0.0, 1.0, 0.0, 0.0, 0.0, 1.0, 0.0, 0.0, 0.0, 1.0, 0.0, 0.0, 0.0, 1.0, 0.0, 0.0, 0.0, 1.0, 0.0, 0.0, 0.0, 1.0, 0.0, 0.0, 0.0, 1.0, 0.0, 0.0, 0.0, 1.0, 0.0, 0.0, 0.0, 1.0, 0.0, 0.0, 0.0, 1.0, 0.0, 0.0, 0.0, 1.0, 0.0, 0.0, 0.0, 1.0, 0.0, 0.0, 0.0, 1.0, 0.0, 0.0, 0.0, 1.0, 0.0, 0.0, 0.0, 1.0, 0.0, 0.0, 0.0, 1.0, 0.0, 0.0, 0.0, 1.0, 0.0, 0.0, 0.0, 1.0, 0.0, 0.0, 0.0, 1.0, 0.0, 0.0, 0.0, 1.0, 0.0, 0.0, 0.0, 1.0, 0.0, 0.0, 0.0, 1.0, 0.0, 0.0, 0.0, 1.0, 0.0, 0.0, 0.0, 1.0, 0.0, 0.0, 0.0, 1.0, 0.0, 0.0, 0.0, 1.0, 0.0, 0.0, 0.0, 1.0, 0.0, 0.0, 0.0, 1.0, 0.0, 0.0, 0.0, 1.0, 0.0, 0.0, 0.0, 1.0, 0.5395, 0.5395, 0.5395, 1.0, 0.5395, 0.5395, 0.5395, 1.0, 0.5395, 0.5395, 0.5395, 1.0, 0.5395, 0.5395, 0.5395, 1.0, 0.5395, 0.5395, 0.5395, 1.0, 0.5395, 0.5395, 0.5395, 1.0, 0.5395, 0.5395, 0.5395, 1.0, 0.5395, 0.5395, 0.5395, 1.0, 0.5395, 0.5395, 0.5395, 1.0, 0.5395, 0.5395, 0.5395, 1.0, 0.5395, 0.5395, 0.5395, 1.0, 0.5395, 0.5395, 0.5395, 1.0, 0.5395, 0.5395, 0.5395, 1.0, 0.5395, 0.5395, 0.5395, 1.0, 0.5395, 0.5395, 0.5395, 1.0, 0.5395, 0.5395, 0.5395, 1.0, 0.5395, 0.5395, 0.5395, 1.0, 0.5395, 0.5395, 0.5395, 1.0, 0.5395, 0.5395, 0.5395, 1.0, 0.5395, 0.5395, 0.5395, 1.0, 0.5395, 0.5395, 0.5395, 1.0, 0.5395, 0.5395, 0.5395, 1.0, 0.5395, 0.5395, 0.5395, 1.0, 0.5395, 0.5395, 0.5395, 1.0, 0.5395, 0.5395, 0.5395, 1.0, 0.5395, 0.5395, 0.5395, 1.0, 0.5395, 0.5395, 0.5395, 1.0, 0.5395, 0.5395, 0.5395, 1.0, 0.5395, 0.5395, 0.5395, 1.0, 0.5395, 0.5395, 0.5395, 1.0, 0.5395, 0.5395, 0.5395, 1.0, 0.5395, 0.5395, 0.5395, 1.0, 0.5395, 0.5395, 0.5395, 1.0, 0.5395, 0.5395, 0.5395, 1.0, 0.5395, 0.5395, 0.5395, 1.0, 0.5395, 0.5395, 0.5395, 1.0, 0.5395, 0.5395, 0.5395, 1.0, 0.5395, 0.5395, 0.5395, 1.0, 0.5395, 0.5395, 0.5395, 1.0, 0.5395, 0.5395, 0.5395, 1.0, 0.5395, 0.5395, 0.5395, 1.0, 0.5395, 0.5395, 0.5395, 1.0, 0.5395, 0.5395, 0.5395, 1.0, 0.5395, 0.5395, 0.5395, 1.0, 0.5395, 0.5395, 0.5395, 1.0, 0.5395, 0.5395, 0.5395, 1.0, 0.5395, 0.5395, 0.5395, 1.0, 0.5395, 0.5395, 0.5395, 1.0, 0.5395, 0.5395, 0.5395, 1.0, 0.5395, 0.5395, 0.5395, 1.0, 0.5395, 0.5395, 0.5395, 1.0, 0.5395, 0.5395, 0.5395, 1.0, 0.5395, 0.5395, 0.5395, 1.0, 0.5395, 0.5395, 0.5395, 1.0, 0.5395, 0.5395, 0.5395, 1.0, 0.5395, 0.5395, 0.5395, 1.0, 0.5395, 0.5395, 0.5395, 1.0, 0.5395, 0.5395, 0.5395, 1.0, 0.5395, 0.5395, 0.5395, 1.0, 0.5395, 0.5395, 0.5395, 1.0, 0.5395, 0.5395, 0.5395, 1.0, 0.5395, 0.5395, 0.5395, 1.0, 0.5395, 0.5395, 0.5395, 1.0, 0.5395, 0.5395, 0.5395, 1.0, 0.5395, 0.5395, 0.5395, 1.0, 0.5395, 0.5395, 0.5395, 1.0, 0.5395, 0.5395, 0.5395, 1.0, 0.5395, 0.5395, 0.5395, 1.0, 0.5395, 0.5395, 0.5395, 1.0, 0.5395, 0.5395, 0.5395, 1.0, 0.5395, 0.5395, 0.5395, 1.0, 0.5395, 0.5395, 0.5395, 1.0, 0.5395, 0.5395, 0.5395, 1.0, 0.5395, 0.5395, 0.5395, 1.0, 0.5395, 0.5395, 0.5395, 1.0, 0.5395, 0.5395, 0.5395, 1.0, 0.5395, 0.5395, 0.5395, 1.0, 0.5395, 0.5395, 0.5395, 1.0, 0.5395, 0.5395, 0.5395, 1.0, 0.5395, 0.5395, 0.5395, 1.0, 0.5395, 0.5395, 0.5395, 1.0, 0.5395, 0.5395, 0.5395, 1.0, 0.5395, 0.5395, 0.5395, 1.0, 0.5395, 0.5395, 0.5395, 1.0, 0.5395, 0.5395, 0.5395, 1.0, 0.5395, 0.5395, 0.5395, 1.0, 0.5395, 0.5395, 0.5395, 1.0, 0.5395, 0.5395, 0.5395, 1.0, 0.5395, 0.5395, 0.5395, 1.0, 0.5395, 0.5395, 0.5395, 1.0, 0.5395, 0.5395, 0.5395, 1.0, 0.5395, 0.5395, 0.5395, 1.0, 0.5395, 0.5395, 0.5395, 1.0, 0.5395, 0.5395, 0.5395, 1.0, 0.5395, 0.5395, 0.5395, 1.0, 0.5395, 0.5395, 0.5395, 1.0, 0.5395, 0.5395, 0.5395, 1.0, 0.5395, 0.5395, 0.5395, 1.0, 0.5395, 0.5395, 0.5395, 1.0, 0.5395, 0.5395, 0.5395, 1.0, 0.5395, 0.5395, 0.5395, 1.0, 0.5395, 0.5395, 0.5395, 1.0, 0.5395, 0.5395, 0.5395, 1.0, 0.5395, 0.5395, 0.5395, 1.0, 0.5395, 0.5395, 0.5395, 1.0, 0.5395, 0.5395, 0.5395, 1.0, 0.5395, 0.5395, 0.5395, 1.0, 0.5395, 0.5395, 0.5395, 1.0, 0.5395, 0.5395, 0.5395, 1.0, 0.5395, 0.5395, 0.5395, 1.0, 0.5395, 0.5395, 0.5395, 1.0, 0.5395, 0.5395, 0.5395, 1.0, 0.5395, 0.5395, 0.5395, 1.0, 0.5395, 0.5395, 0.5395, 1.0, 0.5395, 0.5395, 0.5395, 1.0, 0.5395, 0.5395, 0.5395, 1.0, 0.5395, 0.5395, 0.5395, 1.0, 0.5395, 0.5395, 0.5395, 1.0, 0.5395, 0.5395, 0.5395, 1.0, 0.5395, 0.5395, 0.5395, 1.0, 0.5395, 0.5395, 0.5395, 1.0, 0.5395, 0.5395, 0.5395, 1.0, 0.5395, 0.5395, 0.5395, 1.0, 0.5395, 0.5395, 0.5395, 1.0, 0.5395, 0.5395, 0.5395, 1.0, 0.5395, 0.5395, 0.5395, 1.0, 0.5395, 0.5395, 0.5395, 1.0, 0.5395, 0.5395, 0.5395, 1.0, 0.5395, 0.5395, 0.5395, 1.0, 0.5395, 0.5395, 0.5395, 1.0, 0.5395, 0.5395, 0.5395, 1.0, 0.5395, 0.5395, 0.5395, 1.0, 0.5395, 0.5395, 0.5395, 1.0, 0.5395, 0.5395, 0.5395, 1.0, 0.5395, 0.5395, 0.5395, 1.0, 0.5395, 0.5395, 0.5395, 1.0, 0.5395, 0.5395, 0.5395, 1.0, 0.5395, 0.5395, 0.5395, 1.0, 0.5395, 0.5395, 0.5395, 1.0, 0.5395, 0.5395, 0.5395, 1.0, 0.5395, 0.5395, 0.5395, 1.0, 0.5395, 0.5395, 0.5395, 1.0, 0.5395, 0.5395, 0.5395, 1.0, 0.5395, 0.5395, 0.5395, 1.0, 0.5395, 0.5395, 0.5395, 1.0, 0.5395, 0.5395, 0.5395, 1.0, 0.5395, 0.5395, 0.5395, 1.0, 0.5395, 0.5395, 0.5395, 1.0, 0.5395, 0.5395, 0.5395, 1.0, 0.5395, 0.5395, 0.5395, 1.0, 0.5395, 0.5395, 0.5395, 1.0, 0.5395, 0.5395, 0.5395, 1.0, 0.5395, 0.5395, 0.5395, 1.0, 0.5395, 0.5395, 0.5395, 1.0, 0.5395, 0.5395, 0.5395, 1.0, 0.5395, 0.5395, 0.5395, 1.0, 0.5395, 0.5395, 0.5395, 1.0, 0.5395, 0.5395, 0.5395, 1.0, 0.5395, 0.5395, 0.5395, 1.0, 0.5395, 0.5395, 0.5395, 1.0, 0.5395, 0.5395, 0.5395, 1.0, 0.5395, 0.5395, 0.5395, 1.0, 0.5395, 0.5395, 0.5395, 1.0, 0.5395, 0.5395, 0.5395, 1.0, 0.5395, 0.5395, 0.5395, 1.0, 0.5395, 0.5395, 0.5395, 1.0, 0.5395, 0.5395, 0.5395, 1.0, 0.5395, 0.5395, 0.5395, 1.0, 0.5395, 0.5395, 0.5395, 1.0, 0.5395, 0.5395, 0.5395, 1.0, 0.5395, 0.5395, 0.5395, 1.0, 0.5395, 0.5395, 0.5395, 1.0, 0.5395, 0.5395, 0.5395, 1.0, 0.5395, 0.5395, 0.5395, 1.0, 0.5395, 0.5395, 0.5395, 1.0, 0.5395, 0.5395, 0.5395, 1.0, 0.5395, 0.5395, 0.5395, 1.0, 0.5395, 0.5395, 0.5395, 1.0, 0.5395, 0.5395, 0.5395, 1.0, 0.5395, 0.5395, 0.5395, 1.0, 0.5395, 0.5395, 0.5395, 1.0, 0.5395, 0.5395, 0.5395, 1.0, 0.5395, 0.5395, 0.5395, 1.0, 0.5395, 0.5395, 0.5395, 1.0, 0.5395, 0.5395, 0.5395, 1.0, 0.5395, 0.5395, 0.5395, 1.0, 0.5395, 0.5395, 0.5395, 1.0, 0.5395, 0.5395, 0.5395, 1.0, 0.5395, 0.5395, 0.5395, 1.0, 0.5395, 0.5395, 0.5395, 1.0, 0.5395, 0.5395, 0.5395, 1.0, 0.5395, 0.5395, 0.5395, 1.0])
me_cube_002.materials.append(mat_material_002)
me_cube_002.materials.append(mat_material_001)
me_cube_002.materials.append(mat_material)
me_cube_002.use_remesh_preserve_volume = False
me_cube_002.use_remesh_preserve_attributes = False
me_cube_002.use_mirror_vertex_groups = False
me_cube_002.update()

# ---- objects
ob_cube_002 = bpy.data.objects.new('Cube.002', me_cube_002)

# ---- transforms, parenting, visibility, modifiers, constraints
ob_cube_002.location = (1.631, 2.264, 2.184)
ob_cube_002.scale = (0.3123, 0.1166, 0.1188)
ob_cube_002.lock_rotations_4d = False
ob_cube_002.empty_display_type = 'ARROWS'
ob_cube_002.lineart.crease_threshold = 0.0

# ---- collection membership
col_collection_1.objects.link(ob_cube_002)

# ---- scene / render settings (as saved in the file)
scene.frame_start = 1; scene.frame_end = 250; scene.frame_set(1)
scene.render.engine = 'BLENDER_EEVEE_NEXT'
scene.render.resolution_percentage = 50
scene.render.dither_intensity = 0.0
scene.cycles.use_denoising = False
scene.cycles.samples = 128
scene.cycles.sampling_pattern = 'TABULATED_SOBOL'
scene.cycles.light_sampling_threshold = 0.0
scene.cycles.use_adaptive_sampling = False
scene.cycles.use_light_tree = False
scene.cycles.blur_glossy = 0.0
scene.cycles.sample_clamp_indirect = 0.0
scene.view_settings.view_transform = 'Standard'
bpy.context.view_layer.update()

# ---- added for rendering (the .blend has no active camera and no usable light): camera, sun
cam_auto = bpy.data.cameras.new('AutoCamera')
cam_auto.lens = 50.0
cam_auto.sensor_width = 36.0
cam_auto.clip_end = 1000.0
ob_auto_camera = bpy.data.objects.new('AutoCamera', cam_auto)
scene.collection.objects.link(ob_auto_camera)
ob_auto_camera.location = (8.45443, -10.0578, 6.68266)
ob_auto_camera.rotation_euler = (1.09748, -7.21219e-08, 0.694738)
scene.camera = ob_auto_camera
light_auto_sun = bpy.data.lights.new('AutoSun', 'SUN')
light_auto_sun.energy = 3.0
light_auto_sun.angle = 0.0523599
ob_auto_sun = bpy.data.objects.new('AutoSun', light_auto_sun)
scene.collection.objects.link(ob_auto_sun)
ob_auto_sun.rotation_euler = (0.872665, 0.174533, 0.523599)
bpy.context.view_layer.update()

